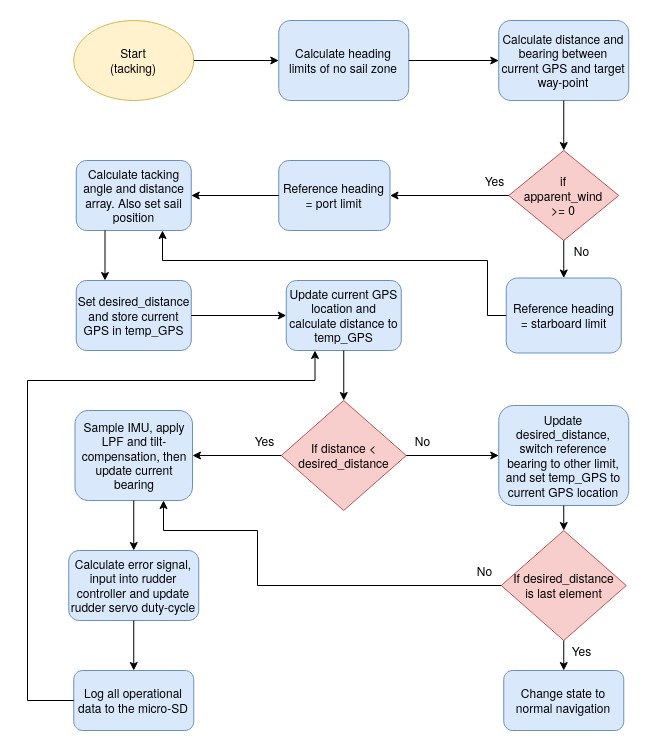

The diagram above was exported from draw.io. Its source (the exported page's mxGraphModel, read from the mxfile embedded in the PNG):
<mxGraphModel dx="794" dy="416" grid="1" gridSize="10" guides="1" tooltips="1" connect="1" arrows="1" fold="1" page="1" pageScale="1" pageWidth="850" pageHeight="1100" math="0" shadow="0">
  <root>
    <mxCell id="0" />
    <mxCell id="1" parent="0" />
    <mxCell id="px3wxIHpD6oP_7uGrUeY-1" value="&lt;div&gt;Start &lt;br&gt;&lt;/div&gt;&lt;div&gt;(tacking)&lt;br&gt;&lt;/div&gt;" style="ellipse;whiteSpace=wrap;html=1;fillColor=#fff2cc;strokeColor=#d6b656;" vertex="1" parent="1">
      <mxGeometry x="116.25" y="110" width="120" height="80" as="geometry" />
    </mxCell>
    <mxCell id="px3wxIHpD6oP_7uGrUeY-2" value="&lt;div&gt;Calculate heading &lt;br&gt;&lt;/div&gt;&lt;div&gt;limits of no sail zone&lt;br&gt;&lt;/div&gt;" style="rounded=1;whiteSpace=wrap;html=1;fillColor=#dae8fc;strokeColor=#6c8ebf;" vertex="1" parent="1">
      <mxGeometry x="321.25" y="110" width="130" height="80" as="geometry" />
    </mxCell>
    <mxCell id="px3wxIHpD6oP_7uGrUeY-3" value="Calculate distance and bearing between current GPS and target way-point" style="rounded=1;whiteSpace=wrap;html=1;fillColor=#dae8fc;strokeColor=#6c8ebf;" vertex="1" parent="1">
      <mxGeometry x="541.25" y="110" width="130" height="80" as="geometry" />
    </mxCell>
    <mxCell id="px3wxIHpD6oP_7uGrUeY-4" value="&lt;div&gt;if &lt;br&gt;&lt;/div&gt;&lt;div&gt;apparent_wind &lt;br&gt;&lt;/div&gt;&lt;div&gt;&amp;gt;= 0&lt;br&gt;&lt;/div&gt;" style="rhombus;whiteSpace=wrap;html=1;fillColor=#f8cecc;strokeColor=#b85450;" vertex="1" parent="1">
      <mxGeometry x="551.25" y="240" width="110" height="90" as="geometry" />
    </mxCell>
    <mxCell id="px3wxIHpD6oP_7uGrUeY-5" value="&lt;div&gt;Reference heading = port limit&lt;/div&gt;" style="rounded=1;whiteSpace=wrap;html=1;fillColor=#dae8fc;strokeColor=#6c8ebf;" vertex="1" parent="1">
      <mxGeometry x="321.25" y="250" width="111.25" height="70" as="geometry" />
    </mxCell>
    <mxCell id="px3wxIHpD6oP_7uGrUeY-6" value="Calculate tacking angle and distance array. Also set sail position" style="rounded=1;whiteSpace=wrap;html=1;fillColor=#dae8fc;strokeColor=#6c8ebf;" vertex="1" parent="1">
      <mxGeometry x="118.75" y="250" width="115" height="70" as="geometry" />
    </mxCell>
    <mxCell id="px3wxIHpD6oP_7uGrUeY-7" value="&lt;div&gt;Reference heading &lt;br&gt;&lt;/div&gt;&lt;div&gt;= starboard limit&lt;/div&gt;" style="rounded=1;whiteSpace=wrap;html=1;fillColor=#dae8fc;strokeColor=#6c8ebf;" vertex="1" parent="1">
      <mxGeometry x="548.75" y="367.5" width="115" height="75" as="geometry" />
    </mxCell>
    <mxCell id="px3wxIHpD6oP_7uGrUeY-8" value="Set desired_distance and store current GPS in temp_GPS" style="rounded=1;whiteSpace=wrap;html=1;fillColor=#dae8fc;strokeColor=#6c8ebf;" vertex="1" parent="1">
      <mxGeometry x="118.75" y="370" width="115" height="70" as="geometry" />
    </mxCell>
    <mxCell id="px3wxIHpD6oP_7uGrUeY-9" value="Update current GPS location and calculate distance to temp_GPS" style="rounded=1;whiteSpace=wrap;html=1;fillColor=#dae8fc;strokeColor=#6c8ebf;" vertex="1" parent="1">
      <mxGeometry x="328.75" y="370" width="115" height="70" as="geometry" />
    </mxCell>
    <mxCell id="px3wxIHpD6oP_7uGrUeY-10" value="&lt;div&gt;If distance &amp;lt; &lt;br&gt;&lt;/div&gt;&lt;div&gt;desired_distance&lt;br&gt;&lt;/div&gt;" style="rhombus;whiteSpace=wrap;html=1;fillColor=#f8cecc;strokeColor=#b85450;" vertex="1" parent="1">
      <mxGeometry x="323.75" y="490" width="125" height="110" as="geometry" />
    </mxCell>
    <mxCell id="px3wxIHpD6oP_7uGrUeY-11" value="Sample IMU, apply LPF and tilt-compensation, then update current bearing " style="rounded=1;whiteSpace=wrap;html=1;fillColor=#dae8fc;strokeColor=#6c8ebf;" vertex="1" parent="1">
      <mxGeometry x="117.5" y="500" width="117.5" height="90" as="geometry" />
    </mxCell>
    <mxCell id="px3wxIHpD6oP_7uGrUeY-12" value="Calculate error signal, input into rudder controller and update rudder servo duty-cycle" style="rounded=1;whiteSpace=wrap;html=1;fillColor=#dae8fc;strokeColor=#6c8ebf;" vertex="1" parent="1">
      <mxGeometry x="111.25" y="640" width="130" height="70" as="geometry" />
    </mxCell>
    <mxCell id="px3wxIHpD6oP_7uGrUeY-13" value="Log all operational data to the micro-SD" style="rounded=1;whiteSpace=wrap;html=1;fillColor=#dae8fc;strokeColor=#6c8ebf;" vertex="1" parent="1">
      <mxGeometry x="116.25" y="760" width="120" height="60" as="geometry" />
    </mxCell>
    <mxCell id="px3wxIHpD6oP_7uGrUeY-14" value="Update desired_distance, switch reference bearing to other limit, and set temp_GPS to current GPS location" style="rounded=1;whiteSpace=wrap;html=1;fillColor=#dae8fc;strokeColor=#6c8ebf;" vertex="1" parent="1">
      <mxGeometry x="541.25" y="495" width="130" height="100" as="geometry" />
    </mxCell>
    <mxCell id="px3wxIHpD6oP_7uGrUeY-15" value="&lt;div&gt;If desired_distance&lt;/div&gt;&lt;div&gt; is last element &lt;/div&gt;" style="rhombus;whiteSpace=wrap;html=1;fillColor=#f8cecc;strokeColor=#b85450;" vertex="1" parent="1">
      <mxGeometry x="543.75" y="620" width="125" height="110" as="geometry" />
    </mxCell>
    <mxCell id="px3wxIHpD6oP_7uGrUeY-16" value="Change state to normal navigation" style="rounded=1;whiteSpace=wrap;html=1;fillColor=#dae8fc;strokeColor=#6c8ebf;" vertex="1" parent="1">
      <mxGeometry x="546.25" y="760" width="120" height="60" as="geometry" />
    </mxCell>
    <mxCell id="px3wxIHpD6oP_7uGrUeY-19" value="" style="endArrow=classic;html=1;rounded=0;exitX=1;exitY=0.5;exitDx=0;exitDy=0;entryX=0;entryY=0.5;entryDx=0;entryDy=0;" edge="1" parent="1" source="px3wxIHpD6oP_7uGrUeY-1" target="px3wxIHpD6oP_7uGrUeY-2">
      <mxGeometry width="50" height="50" relative="1" as="geometry">
        <mxPoint x="341.25" y="440" as="sourcePoint" />
        <mxPoint x="391.25" y="390" as="targetPoint" />
      </mxGeometry>
    </mxCell>
    <mxCell id="px3wxIHpD6oP_7uGrUeY-20" value="" style="endArrow=classic;html=1;rounded=0;exitX=1;exitY=0.5;exitDx=0;exitDy=0;entryX=0;entryY=0.5;entryDx=0;entryDy=0;" edge="1" parent="1" source="px3wxIHpD6oP_7uGrUeY-2" target="px3wxIHpD6oP_7uGrUeY-3">
      <mxGeometry width="50" height="50" relative="1" as="geometry">
        <mxPoint x="246.25" y="160" as="sourcePoint" />
        <mxPoint x="331.25" y="160" as="targetPoint" />
      </mxGeometry>
    </mxCell>
    <mxCell id="px3wxIHpD6oP_7uGrUeY-21" value="" style="endArrow=classic;html=1;rounded=0;exitX=0.5;exitY=1;exitDx=0;exitDy=0;entryX=0.5;entryY=0;entryDx=0;entryDy=0;" edge="1" parent="1" source="px3wxIHpD6oP_7uGrUeY-3" target="px3wxIHpD6oP_7uGrUeY-4">
      <mxGeometry width="50" height="50" relative="1" as="geometry">
        <mxPoint x="256.25" y="170" as="sourcePoint" />
        <mxPoint x="341.25" y="170" as="targetPoint" />
      </mxGeometry>
    </mxCell>
    <mxCell id="px3wxIHpD6oP_7uGrUeY-22" value="" style="endArrow=classic;html=1;rounded=0;entryX=1;entryY=0.5;entryDx=0;entryDy=0;" edge="1" parent="1" source="px3wxIHpD6oP_7uGrUeY-4" target="px3wxIHpD6oP_7uGrUeY-5">
      <mxGeometry width="50" height="50" relative="1" as="geometry">
        <mxPoint x="266.25" y="180" as="sourcePoint" />
        <mxPoint x="351.25" y="180" as="targetPoint" />
      </mxGeometry>
    </mxCell>
    <mxCell id="px3wxIHpD6oP_7uGrUeY-23" value="" style="endArrow=classic;html=1;rounded=0;exitX=0;exitY=0.5;exitDx=0;exitDy=0;entryX=1;entryY=0.5;entryDx=0;entryDy=0;" edge="1" parent="1" source="px3wxIHpD6oP_7uGrUeY-5" target="px3wxIHpD6oP_7uGrUeY-6">
      <mxGeometry width="50" height="50" relative="1" as="geometry">
        <mxPoint x="276.25" y="190" as="sourcePoint" />
        <mxPoint x="361.25" y="190" as="targetPoint" />
      </mxGeometry>
    </mxCell>
    <mxCell id="px3wxIHpD6oP_7uGrUeY-24" value="" style="endArrow=classic;html=1;rounded=0;exitX=0.5;exitY=1;exitDx=0;exitDy=0;entryX=0.5;entryY=0;entryDx=0;entryDy=0;" edge="1" parent="1" source="px3wxIHpD6oP_7uGrUeY-4" target="px3wxIHpD6oP_7uGrUeY-7">
      <mxGeometry width="50" height="50" relative="1" as="geometry">
        <mxPoint x="286.25" y="200" as="sourcePoint" />
        <mxPoint x="371.25" y="200" as="targetPoint" />
      </mxGeometry>
    </mxCell>
    <mxCell id="px3wxIHpD6oP_7uGrUeY-25" value="" style="endArrow=classic;html=1;rounded=0;exitX=0.25;exitY=1;exitDx=0;exitDy=0;entryX=0.25;entryY=0;entryDx=0;entryDy=0;" edge="1" parent="1" source="px3wxIHpD6oP_7uGrUeY-6" target="px3wxIHpD6oP_7uGrUeY-8">
      <mxGeometry width="50" height="50" relative="1" as="geometry">
        <mxPoint x="296.25" y="210" as="sourcePoint" />
        <mxPoint x="381.25" y="210" as="targetPoint" />
      </mxGeometry>
    </mxCell>
    <mxCell id="px3wxIHpD6oP_7uGrUeY-26" value="" style="endArrow=classic;html=1;rounded=0;exitX=1;exitY=0.5;exitDx=0;exitDy=0;entryX=0;entryY=0.5;entryDx=0;entryDy=0;" edge="1" parent="1" source="px3wxIHpD6oP_7uGrUeY-8" target="px3wxIHpD6oP_7uGrUeY-9">
      <mxGeometry width="50" height="50" relative="1" as="geometry">
        <mxPoint x="306.25" y="220" as="sourcePoint" />
        <mxPoint x="391.25" y="220" as="targetPoint" />
      </mxGeometry>
    </mxCell>
    <mxCell id="px3wxIHpD6oP_7uGrUeY-27" value="" style="endArrow=classic;html=1;rounded=0;exitX=0.5;exitY=1;exitDx=0;exitDy=0;" edge="1" parent="1" source="px3wxIHpD6oP_7uGrUeY-9" target="px3wxIHpD6oP_7uGrUeY-10">
      <mxGeometry width="50" height="50" relative="1" as="geometry">
        <mxPoint x="316.25" y="230" as="sourcePoint" />
        <mxPoint x="401.25" y="230" as="targetPoint" />
      </mxGeometry>
    </mxCell>
    <mxCell id="px3wxIHpD6oP_7uGrUeY-28" value="" style="endArrow=classic;html=1;rounded=0;exitX=1;exitY=0.5;exitDx=0;exitDy=0;entryX=0;entryY=0.5;entryDx=0;entryDy=0;" edge="1" parent="1" source="px3wxIHpD6oP_7uGrUeY-10" target="px3wxIHpD6oP_7uGrUeY-14">
      <mxGeometry width="50" height="50" relative="1" as="geometry">
        <mxPoint x="326.25" y="240" as="sourcePoint" />
        <mxPoint x="411.25" y="240" as="targetPoint" />
      </mxGeometry>
    </mxCell>
    <mxCell id="px3wxIHpD6oP_7uGrUeY-29" value="" style="endArrow=classic;html=1;rounded=0;exitX=0.5;exitY=1;exitDx=0;exitDy=0;" edge="1" parent="1" source="px3wxIHpD6oP_7uGrUeY-14" target="px3wxIHpD6oP_7uGrUeY-15">
      <mxGeometry width="50" height="50" relative="1" as="geometry">
        <mxPoint x="458.75" y="555" as="sourcePoint" />
        <mxPoint x="551.25" y="555" as="targetPoint" />
      </mxGeometry>
    </mxCell>
    <mxCell id="px3wxIHpD6oP_7uGrUeY-30" value="" style="endArrow=classic;html=1;rounded=0;exitX=0.5;exitY=1;exitDx=0;exitDy=0;entryX=0.5;entryY=0;entryDx=0;entryDy=0;" edge="1" parent="1" source="px3wxIHpD6oP_7uGrUeY-15" target="px3wxIHpD6oP_7uGrUeY-16">
      <mxGeometry width="50" height="50" relative="1" as="geometry">
        <mxPoint x="468.75" y="565" as="sourcePoint" />
        <mxPoint x="561.25" y="565" as="targetPoint" />
      </mxGeometry>
    </mxCell>
    <mxCell id="px3wxIHpD6oP_7uGrUeY-31" value="" style="endArrow=classic;html=1;rounded=0;exitX=0;exitY=0.5;exitDx=0;exitDy=0;entryX=1;entryY=0.5;entryDx=0;entryDy=0;" edge="1" parent="1" source="px3wxIHpD6oP_7uGrUeY-10" target="px3wxIHpD6oP_7uGrUeY-11">
      <mxGeometry width="50" height="50" relative="1" as="geometry">
        <mxPoint x="478.75" y="575" as="sourcePoint" />
        <mxPoint x="571.25" y="575" as="targetPoint" />
      </mxGeometry>
    </mxCell>
    <mxCell id="px3wxIHpD6oP_7uGrUeY-32" value="" style="endArrow=classic;html=1;rounded=0;exitX=0.5;exitY=1;exitDx=0;exitDy=0;entryX=0.5;entryY=0;entryDx=0;entryDy=0;" edge="1" parent="1" source="px3wxIHpD6oP_7uGrUeY-11" target="px3wxIHpD6oP_7uGrUeY-12">
      <mxGeometry width="50" height="50" relative="1" as="geometry">
        <mxPoint x="488.75" y="585" as="sourcePoint" />
        <mxPoint x="581.25" y="585" as="targetPoint" />
      </mxGeometry>
    </mxCell>
    <mxCell id="px3wxIHpD6oP_7uGrUeY-33" value="" style="endArrow=classic;html=1;rounded=0;exitX=0.5;exitY=1;exitDx=0;exitDy=0;entryX=0.5;entryY=0;entryDx=0;entryDy=0;" edge="1" parent="1" source="px3wxIHpD6oP_7uGrUeY-12" target="px3wxIHpD6oP_7uGrUeY-13">
      <mxGeometry width="50" height="50" relative="1" as="geometry">
        <mxPoint x="498.75" y="595" as="sourcePoint" />
        <mxPoint x="591.25" y="595" as="targetPoint" />
      </mxGeometry>
    </mxCell>
    <mxCell id="px3wxIHpD6oP_7uGrUeY-34" value="" style="endArrow=classic;html=1;rounded=0;edgeStyle=orthogonalEdgeStyle;entryX=0.75;entryY=1;entryDx=0;entryDy=0;exitX=0;exitY=0.5;exitDx=0;exitDy=0;" edge="1" parent="1" source="px3wxIHpD6oP_7uGrUeY-7" target="px3wxIHpD6oP_7uGrUeY-6">
      <mxGeometry width="50" height="50" relative="1" as="geometry">
        <mxPoint x="540" y="405" as="sourcePoint" />
        <mxPoint x="510" y="340" as="targetPoint" />
        <Array as="points">
          <mxPoint x="530" y="405" />
          <mxPoint x="530" y="350" />
          <mxPoint x="205" y="350" />
        </Array>
      </mxGeometry>
    </mxCell>
    <mxCell id="px3wxIHpD6oP_7uGrUeY-35" value="No" style="text;html=1;strokeColor=none;fillColor=none;align=center;verticalAlign=middle;whiteSpace=wrap;rounded=0;" vertex="1" parent="1">
      <mxGeometry x="610" y="330" width="28.75" height="20" as="geometry" />
    </mxCell>
    <mxCell id="px3wxIHpD6oP_7uGrUeY-36" value="Yes" style="text;html=1;strokeColor=none;fillColor=none;align=center;verticalAlign=middle;whiteSpace=wrap;rounded=0;" vertex="1" parent="1">
      <mxGeometry x="522.5" y="260" width="28.75" height="20" as="geometry" />
    </mxCell>
    <mxCell id="px3wxIHpD6oP_7uGrUeY-37" value="Yes" style="text;html=1;strokeColor=none;fillColor=none;align=center;verticalAlign=middle;whiteSpace=wrap;rounded=0;" vertex="1" parent="1">
      <mxGeometry x="292.5" y="520" width="28.75" height="20" as="geometry" />
    </mxCell>
    <mxCell id="px3wxIHpD6oP_7uGrUeY-38" value="" style="endArrow=classic;html=1;rounded=0;exitX=0;exitY=0.5;exitDx=0;exitDy=0;edgeStyle=orthogonalEdgeStyle;entryX=0.25;entryY=1;entryDx=0;entryDy=0;" edge="1" parent="1" source="px3wxIHpD6oP_7uGrUeY-13" target="px3wxIHpD6oP_7uGrUeY-9">
      <mxGeometry width="50" height="50" relative="1" as="geometry">
        <mxPoint x="320" y="550" as="sourcePoint" />
        <mxPoint x="360" y="470" as="targetPoint" />
        <Array as="points">
          <mxPoint x="70" y="790" />
          <mxPoint x="70" y="470" />
          <mxPoint x="358" y="470" />
        </Array>
      </mxGeometry>
    </mxCell>
    <mxCell id="px3wxIHpD6oP_7uGrUeY-39" value="No" style="text;html=1;strokeColor=none;fillColor=none;align=center;verticalAlign=middle;whiteSpace=wrap;rounded=0;" vertex="1" parent="1">
      <mxGeometry x="451.25" y="520" width="28.75" height="20" as="geometry" />
    </mxCell>
    <mxCell id="px3wxIHpD6oP_7uGrUeY-40" value="Yes" style="text;html=1;strokeColor=none;fillColor=none;align=center;verticalAlign=middle;whiteSpace=wrap;rounded=0;" vertex="1" parent="1">
      <mxGeometry x="610" y="730" width="28.75" height="20" as="geometry" />
    </mxCell>
    <mxCell id="px3wxIHpD6oP_7uGrUeY-41" value="" style="endArrow=classic;html=1;rounded=0;exitX=0;exitY=0.5;exitDx=0;exitDy=0;edgeStyle=orthogonalEdgeStyle;entryX=0.75;entryY=1;entryDx=0;entryDy=0;" edge="1" parent="1" source="px3wxIHpD6oP_7uGrUeY-15" target="px3wxIHpD6oP_7uGrUeY-11">
      <mxGeometry width="50" height="50" relative="1" as="geometry">
        <mxPoint x="380" y="550" as="sourcePoint" />
        <mxPoint x="280" y="620" as="targetPoint" />
        <Array as="points">
          <mxPoint x="300" y="675" />
          <mxPoint x="300" y="620" />
          <mxPoint x="206" y="620" />
          <mxPoint x="206" y="590" />
        </Array>
      </mxGeometry>
    </mxCell>
    <mxCell id="px3wxIHpD6oP_7uGrUeY-42" value="&lt;div&gt;No&lt;/div&gt;" style="text;html=1;strokeColor=none;fillColor=none;align=center;verticalAlign=middle;whiteSpace=wrap;rounded=0;" vertex="1" parent="1">
      <mxGeometry x="512.5" y="650" width="28.75" height="20" as="geometry" />
    </mxCell>
  </root>
</mxGraphModel>